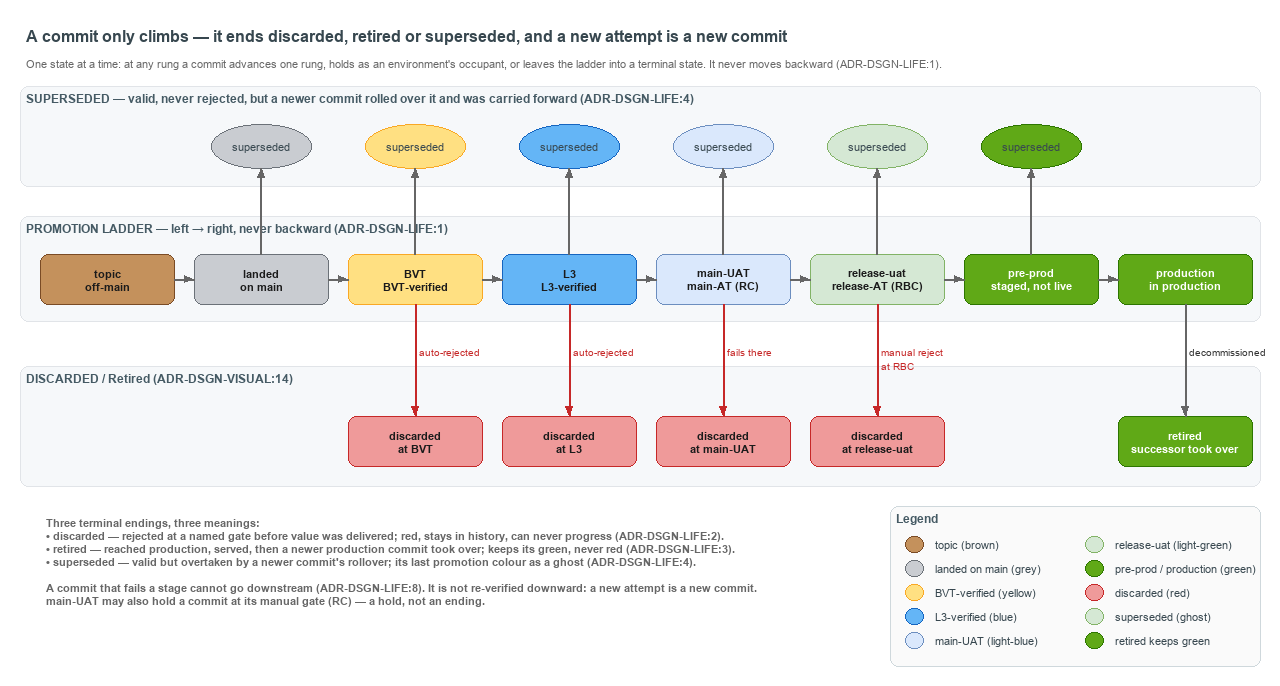

The diagram above was exported from draw.io. Its source (the exported page's mxGraphModel, read from the mxfile embedded in the PNG):
<mxGraphModel dx="1024" dy="768" grid="0" gridSize="10" guides="1" tooltips="1" connect="1" arrows="1" fold="1" page="1" pageScale="1" pageWidth="1300" pageHeight="680" background="#ffffff" math="0" shadow="0">
  <root>
    <mxCell id="0" />
    <mxCell id="1" parent="0" />
    <mxCell id="title" value="A commit only climbs &amp;#8212; it ends discarded, retired or superseded, and a new attempt is a new commit" style="text;html=1;align=left;verticalAlign=middle;fontSize=16;fontStyle=1;fontColor=#37474F;" vertex="1" parent="1">
      <mxGeometry x="20" y="14" width="1240" height="30" as="geometry" />
    </mxCell>
    <mxCell id="note-direction" value="One state at a time: at any rung a commit advances one rung, holds as an environment's occupant, or leaves the ladder into a terminal state. It never moves backward (ADR-DSGN-LIFE:1)." style="text;html=1;whiteSpace=wrap;align=left;verticalAlign=top;fontSize=11;fontColor=#666666;" vertex="1" parent="1">
      <mxGeometry x="20" y="46" width="1240" height="20" as="geometry" />
    </mxCell>
    <mxCell id="band-superseded" value="SUPERSEDED &amp;#8212; valid, never rejected, but a newer commit rolled over it and was carried forward (ADR-DSGN-LIFE:4)" style="rounded=1;html=1;arcSize=3;fillColor=#F6F8FA;strokeColor=#E1E4E8;verticalAlign=top;align=left;spacingLeft=8;fontStyle=1;fontSize=12;fontColor=#455A64;" vertex="1" parent="1">
      <mxGeometry x="20" y="80" width="1240" height="100" as="geometry" />
    </mxCell>
    <mxCell id="band-ladder" value="PROMOTION LADDER &amp;#8212; left &amp;#8594; right, never backward (ADR-DSGN-LIFE:1)" style="rounded=1;html=1;arcSize=3;fillColor=#F6F8FA;strokeColor=#E1E4E8;verticalAlign=top;align=left;spacingLeft=8;fontStyle=1;fontSize=12;fontColor=#455A64;" vertex="1" parent="1">
      <mxGeometry x="20" y="210" width="1240" height="105" as="geometry" />
    </mxCell>
    <mxCell id="band-discarded" value="DISCARDED / Retired (ADR-DSGN-VISUAL:14)" style="rounded=1;html=1;arcSize=3;fillColor=#F6F8FA;strokeColor=#E1E4E8;verticalAlign=top;align=left;spacingLeft=8;fontStyle=1;fontSize=12;fontColor=#455A64;" vertex="1" parent="1">
      <mxGeometry x="20" y="360" width="1240" height="120" as="geometry" />
    </mxCell>
    <mxCell id="rung-topic" value="&lt;b&gt;topic&lt;/b&gt;&lt;br&gt;&lt;i&gt;off-main&lt;/i&gt;" style="rounded=1;whiteSpace=wrap;html=1;arcSize=20;fillColor=#C4915C;strokeColor=#7A4B25;fontSize=11;fontColor=#1B1B1B;strokeWidth=1.5;" vertex="1" parent="1">
      <mxGeometry x="40" y="248" width="134" height="50" as="geometry" />
    </mxCell>
    <mxCell id="rung-landed" value="&lt;b&gt;landed&lt;/b&gt;&lt;br&gt;&lt;i&gt;on main&lt;/i&gt;" style="rounded=1;whiteSpace=wrap;html=1;arcSize=20;fillColor=#C9CCD1;strokeColor=#6B7178;fontSize=11;fontColor=#1B1B1B;strokeWidth=1.5;" vertex="1" parent="1">
      <mxGeometry x="194" y="248" width="134" height="50" as="geometry" />
    </mxCell>
    <mxCell id="rung-bvt" value="&lt;b&gt;BVT&lt;/b&gt;&lt;br&gt;&lt;i&gt;BVT-verified&lt;/i&gt;" style="rounded=1;whiteSpace=wrap;html=1;arcSize=20;fillColor=#FFE082;strokeColor=#F9A825;fontSize=11;fontColor=#1B1B1B;strokeWidth=1.5;" vertex="1" parent="1">
      <mxGeometry x="348" y="248" width="134" height="50" as="geometry" />
    </mxCell>
    <mxCell id="rung-l3" value="&lt;b&gt;L3&lt;/b&gt;&lt;br&gt;&lt;i&gt;L3-verified&lt;/i&gt;" style="rounded=1;whiteSpace=wrap;html=1;arcSize=20;fillColor=#64B5F6;strokeColor=#1565C0;fontSize=11;fontColor=#1B1B1B;strokeWidth=1.5;" vertex="1" parent="1">
      <mxGeometry x="502" y="248" width="134" height="50" as="geometry" />
    </mxCell>
    <mxCell id="rung-main-uat" value="&lt;b&gt;main-UAT&lt;/b&gt;&lt;br&gt;&lt;i&gt;main-AT (RC)&lt;/i&gt;" style="rounded=1;whiteSpace=wrap;html=1;arcSize=20;fillColor=#dae8fc;strokeColor=#6c8ebf;fontSize=11;fontColor=#1B1B1B;strokeWidth=1.5;" vertex="1" parent="1">
      <mxGeometry x="656" y="248" width="134" height="50" as="geometry" />
    </mxCell>
    <mxCell id="rung-release-uat" value="&lt;b&gt;release-uat&lt;/b&gt;&lt;br&gt;&lt;i&gt;release-AT (RBC)&lt;/i&gt;" style="rounded=1;whiteSpace=wrap;html=1;arcSize=20;fillColor=#d5e8d4;strokeColor=#82b366;fontSize=11;fontColor=#1B1B1B;strokeWidth=1.5;" vertex="1" parent="1">
      <mxGeometry x="810" y="248" width="134" height="50" as="geometry" />
    </mxCell>
    <mxCell id="rung-pre-prod" value="&lt;b&gt;pre-prod&lt;/b&gt;&lt;br&gt;&lt;i&gt;staged, not live&lt;/i&gt;" style="rounded=1;whiteSpace=wrap;html=1;arcSize=20;fillColor=#60a917;strokeColor=#2D7600;fontSize=11;fontColor=#FFFFFF;strokeWidth=1.5;" vertex="1" parent="1">
      <mxGeometry x="964" y="248" width="134" height="50" as="geometry" />
    </mxCell>
    <mxCell id="rung-production" value="&lt;b&gt;production&lt;/b&gt;&lt;br&gt;&lt;i&gt;in production&lt;/i&gt;" style="rounded=1;whiteSpace=wrap;html=1;arcSize=20;fillColor=#60a917;strokeColor=#2D7600;fontSize=11;fontColor=#FFFFFF;strokeWidth=1.5;" vertex="1" parent="1">
      <mxGeometry x="1118" y="248" width="134" height="50" as="geometry" />
    </mxCell>
    <mxCell id="edge-topic-landed" value="" style="edgeStyle=orthogonalEdgeStyle;rounded=1;html=1;fontSize=10;endArrow=block;strokeColor=#666666;labelBackgroundColor=#ffffff;" edge="1" parent="1" source="rung-topic" target="rung-landed">
      <mxGeometry relative="1" as="geometry" />
    </mxCell>
    <mxCell id="edge-landed-bvt" value="" style="edgeStyle=orthogonalEdgeStyle;rounded=1;html=1;fontSize=10;endArrow=block;strokeColor=#666666;labelBackgroundColor=#ffffff;" edge="1" parent="1" source="rung-landed" target="rung-bvt">
      <mxGeometry relative="1" as="geometry" />
    </mxCell>
    <mxCell id="edge-bvt-l3" value="" style="edgeStyle=orthogonalEdgeStyle;rounded=1;html=1;fontSize=10;endArrow=block;strokeColor=#666666;labelBackgroundColor=#ffffff;" edge="1" parent="1" source="rung-bvt" target="rung-l3">
      <mxGeometry relative="1" as="geometry" />
    </mxCell>
    <mxCell id="edge-l3-main-uat" value="" style="edgeStyle=orthogonalEdgeStyle;rounded=1;html=1;fontSize=10;endArrow=block;strokeColor=#666666;labelBackgroundColor=#ffffff;" edge="1" parent="1" source="rung-l3" target="rung-main-uat">
      <mxGeometry relative="1" as="geometry" />
    </mxCell>
    <mxCell id="edge-main-uat-release-uat" value="" style="edgeStyle=orthogonalEdgeStyle;rounded=1;html=1;fontSize=10;endArrow=block;strokeColor=#666666;labelBackgroundColor=#ffffff;" edge="1" parent="1" source="rung-main-uat" target="rung-release-uat">
      <mxGeometry relative="1" as="geometry" />
    </mxCell>
    <mxCell id="edge-release-uat-pre-prod" value="" style="edgeStyle=orthogonalEdgeStyle;rounded=1;html=1;fontSize=10;endArrow=block;strokeColor=#666666;labelBackgroundColor=#ffffff;" edge="1" parent="1" source="rung-release-uat" target="rung-pre-prod">
      <mxGeometry relative="1" as="geometry" />
    </mxCell>
    <mxCell id="edge-pre-prod-production" value="" style="edgeStyle=orthogonalEdgeStyle;rounded=1;html=1;fontSize=10;endArrow=block;strokeColor=#666666;labelBackgroundColor=#ffffff;" edge="1" parent="1" source="rung-pre-prod" target="rung-production">
      <mxGeometry relative="1" as="geometry" />
    </mxCell>
    <mxCell id="ghost-landed" value="superseded" style="ellipse;whiteSpace=wrap;html=1;fillColor=#C9CCD1;strokeColor=#6B7178;strokeWidth=1.2;dashed=1;opacity=60;fontSize=11;fontColor=#37474F;" vertex="1" parent="1">
      <mxGeometry x="211" y="118" width="100" height="44" as="geometry" />
    </mxCell>
    <mxCell id="edge-landed-superseded" value="" style="edgeStyle=orthogonalEdgeStyle;rounded=1;html=1;fontSize=10;endArrow=block;strokeColor=#666666;labelBackgroundColor=#ffffff;dashed=1;" edge="1" parent="1" source="rung-landed" target="ghost-landed">
      <mxGeometry relative="1" as="geometry" />
    </mxCell>
    <mxCell id="ghost-bvt" value="superseded" style="ellipse;whiteSpace=wrap;html=1;fillColor=#FFE082;strokeColor=#F9A825;strokeWidth=1.2;dashed=1;opacity=60;fontSize=11;fontColor=#37474F;" vertex="1" parent="1">
      <mxGeometry x="365" y="118" width="100" height="44" as="geometry" />
    </mxCell>
    <mxCell id="edge-bvt-superseded" value="" style="edgeStyle=orthogonalEdgeStyle;rounded=1;html=1;fontSize=10;endArrow=block;strokeColor=#666666;labelBackgroundColor=#ffffff;dashed=1;" edge="1" parent="1" source="rung-bvt" target="ghost-bvt">
      <mxGeometry relative="1" as="geometry" />
    </mxCell>
    <mxCell id="ghost-l3" value="superseded" style="ellipse;whiteSpace=wrap;html=1;fillColor=#64B5F6;strokeColor=#1565C0;strokeWidth=1.2;dashed=1;opacity=60;fontSize=11;fontColor=#37474F;" vertex="1" parent="1">
      <mxGeometry x="519" y="118" width="100" height="44" as="geometry" />
    </mxCell>
    <mxCell id="edge-l3-superseded" value="" style="edgeStyle=orthogonalEdgeStyle;rounded=1;html=1;fontSize=10;endArrow=block;strokeColor=#666666;labelBackgroundColor=#ffffff;dashed=1;" edge="1" parent="1" source="rung-l3" target="ghost-l3">
      <mxGeometry relative="1" as="geometry" />
    </mxCell>
    <mxCell id="ghost-main-uat" value="superseded" style="ellipse;whiteSpace=wrap;html=1;fillColor=#dae8fc;strokeColor=#6c8ebf;strokeWidth=1.2;dashed=1;opacity=60;fontSize=11;fontColor=#37474F;" vertex="1" parent="1">
      <mxGeometry x="673" y="118" width="100" height="44" as="geometry" />
    </mxCell>
    <mxCell id="edge-main-uat-superseded" value="" style="edgeStyle=orthogonalEdgeStyle;rounded=1;html=1;fontSize=10;endArrow=block;strokeColor=#666666;labelBackgroundColor=#ffffff;dashed=1;" edge="1" parent="1" source="rung-main-uat" target="ghost-main-uat">
      <mxGeometry relative="1" as="geometry" />
    </mxCell>
    <mxCell id="ghost-release-uat" value="superseded" style="ellipse;whiteSpace=wrap;html=1;fillColor=#d5e8d4;strokeColor=#82b366;strokeWidth=1.2;dashed=1;opacity=60;fontSize=11;fontColor=#37474F;" vertex="1" parent="1">
      <mxGeometry x="827" y="118" width="100" height="44" as="geometry" />
    </mxCell>
    <mxCell id="edge-release-uat-superseded" value="" style="edgeStyle=orthogonalEdgeStyle;rounded=1;html=1;fontSize=10;endArrow=block;strokeColor=#666666;labelBackgroundColor=#ffffff;dashed=1;" edge="1" parent="1" source="rung-release-uat" target="ghost-release-uat">
      <mxGeometry relative="1" as="geometry" />
    </mxCell>
    <mxCell id="ghost-pre-prod" value="superseded" style="ellipse;whiteSpace=wrap;html=1;fillColor=#60a917;strokeColor=#2D7600;strokeWidth=1.2;dashed=1;opacity=60;fontSize=11;fontColor=#37474F;" vertex="1" parent="1">
      <mxGeometry x="981" y="118" width="100" height="44" as="geometry" />
    </mxCell>
    <mxCell id="edge-pre-prod-superseded" value="" style="edgeStyle=orthogonalEdgeStyle;rounded=1;html=1;fontSize=10;endArrow=block;strokeColor=#666666;labelBackgroundColor=#ffffff;dashed=1;" edge="1" parent="1" source="rung-pre-prod" target="ghost-pre-prod">
      <mxGeometry relative="1" as="geometry" />
    </mxCell>
    <mxCell id="discard-bvt" value="&lt;b&gt;discarded&lt;/b&gt;&lt;br&gt;at BVT" style="rounded=1;whiteSpace=wrap;html=1;arcSize=20;fillColor=#EF9A9A;strokeColor=#C62828;fontSize=11;fontColor=#1B1B1B;strokeWidth=1.5;" vertex="1" parent="1">
      <mxGeometry x="348" y="410" width="134" height="50" as="geometry" />
    </mxCell>
    <mxCell id="edge-bvt-discard" value="auto-rejected" style="edgeStyle=orthogonalEdgeStyle;rounded=1;html=1;fontSize=10;endArrow=block;strokeColor=#666666;labelBackgroundColor=#ffffff;strokeColor=#C62828;fontColor=#C62828;" edge="1" parent="1" source="rung-bvt" target="discard-bvt">
      <mxGeometry relative="1" as="geometry" />
    </mxCell>
    <mxCell id="discard-l3" value="&lt;b&gt;discarded&lt;/b&gt;&lt;br&gt;at L3" style="rounded=1;whiteSpace=wrap;html=1;arcSize=20;fillColor=#EF9A9A;strokeColor=#C62828;fontSize=11;fontColor=#1B1B1B;strokeWidth=1.5;" vertex="1" parent="1">
      <mxGeometry x="502" y="410" width="134" height="50" as="geometry" />
    </mxCell>
    <mxCell id="edge-l3-discard" value="auto-rejected" style="edgeStyle=orthogonalEdgeStyle;rounded=1;html=1;fontSize=10;endArrow=block;strokeColor=#666666;labelBackgroundColor=#ffffff;strokeColor=#C62828;fontColor=#C62828;" edge="1" parent="1" source="rung-l3" target="discard-l3">
      <mxGeometry relative="1" as="geometry" />
    </mxCell>
    <mxCell id="discard-main-uat" value="&lt;b&gt;discarded&lt;/b&gt;&lt;br&gt;at main-UAT" style="rounded=1;whiteSpace=wrap;html=1;arcSize=20;fillColor=#EF9A9A;strokeColor=#C62828;fontSize=11;fontColor=#1B1B1B;strokeWidth=1.5;" vertex="1" parent="1">
      <mxGeometry x="656" y="410" width="134" height="50" as="geometry" />
    </mxCell>
    <mxCell id="edge-main-uat-discard" value="fails there" style="edgeStyle=orthogonalEdgeStyle;rounded=1;html=1;fontSize=10;endArrow=block;strokeColor=#666666;labelBackgroundColor=#ffffff;strokeColor=#C62828;fontColor=#C62828;" edge="1" parent="1" source="rung-main-uat" target="discard-main-uat">
      <mxGeometry relative="1" as="geometry" />
    </mxCell>
    <mxCell id="discard-release-uat" value="&lt;b&gt;discarded&lt;/b&gt;&lt;br&gt;at release-uat" style="rounded=1;whiteSpace=wrap;html=1;arcSize=20;fillColor=#EF9A9A;strokeColor=#C62828;fontSize=11;fontColor=#1B1B1B;strokeWidth=1.5;" vertex="1" parent="1">
      <mxGeometry x="810" y="410" width="134" height="50" as="geometry" />
    </mxCell>
    <mxCell id="edge-release-uat-discard" value="manual reject&lt;br&gt;at RBC" style="edgeStyle=orthogonalEdgeStyle;rounded=1;html=1;fontSize=10;endArrow=block;strokeColor=#666666;labelBackgroundColor=#ffffff;strokeColor=#C62828;fontColor=#C62828;" edge="1" parent="1" source="rung-release-uat" target="discard-release-uat">
      <mxGeometry relative="1" as="geometry" />
    </mxCell>
    <mxCell id="retired" value="&lt;b&gt;retired&lt;/b&gt;&lt;br&gt;successor took over" style="rounded=1;whiteSpace=wrap;html=1;arcSize=20;fillColor=#60a917;strokeColor=#2D7600;fontSize=11;fontColor=#FFFFFF;strokeWidth=1.5;" vertex="1" parent="1">
      <mxGeometry x="1118" y="410" width="134" height="50" as="geometry" />
    </mxCell>
    <mxCell id="edge-production-retired" value="decommissioned" style="edgeStyle=orthogonalEdgeStyle;rounded=1;html=1;fontSize=10;endArrow=block;strokeColor=#666666;labelBackgroundColor=#ffffff;" edge="1" parent="1" source="rung-production" target="retired">
      <mxGeometry relative="1" as="geometry" />
    </mxCell>
    <mxCell id="note-endings" value="&lt;b&gt;Three terminal endings, three meanings:&lt;/b&gt;&lt;br&gt;&amp;#8226; &lt;b&gt;discarded&lt;/b&gt; &amp;#8212; rejected at a named gate before value was delivered; red, stays in history, can never progress (ADR-DSGN-LIFE:2).&lt;br&gt;&amp;#8226; &lt;b&gt;retired&lt;/b&gt; &amp;#8212; reached production, served, then a newer production commit took over; keeps its green, never red (ADR-DSGN-LIFE:3).&lt;br&gt;&amp;#8226; &lt;b&gt;superseded&lt;/b&gt; &amp;#8212; valid but overtaken by a newer commit's rollover; its last promotion colour as a ghost (ADR-DSGN-LIFE:4).&lt;br&gt;&lt;br&gt;A commit that fails a stage cannot go downstream (ADR-DSGN-LIFE:8). It is not re-verified downward: a new attempt is a new commit.&lt;br&gt;main-UAT may also hold a commit at its manual gate (RC) &amp;#8212; a hold, not an ending." style="text;html=1;whiteSpace=wrap;align=left;verticalAlign=top;fontSize=11;fontColor=#666666;" vertex="1" parent="1">
      <mxGeometry x="40" y="505" width="820" height="140" as="geometry" />
    </mxCell>
    <mxCell id="legend" value="Legend" style="rounded=1;html=1;arcSize=6;fillColor=#FAFAFA;strokeColor=#CFD8DC;verticalAlign=top;align=left;spacingLeft=8;fontStyle=1;fontSize=12;fontColor=#455A64;" vertex="1" parent="1">
      <mxGeometry x="890" y="500" width="370" height="160" as="geometry" />
    </mxCell>
    <mxCell id="legend-swatch-0" value="" style="rounded=1;html=1;arcSize=20;fillColor=#C4915C;strokeColor=#7A4B25;strokeWidth=1.5;" vertex="1" parent="1">
      <mxGeometry x="905" y="530" width="18" height="16" as="geometry" />
    </mxCell>
    <mxCell id="legend-text-0" value="topic (brown)" style="text;html=1;align=left;verticalAlign=middle;fontSize=11;fontColor=#37474F;" vertex="1" parent="1">
      <mxGeometry x="929" y="528" width="150" height="20" as="geometry" />
    </mxCell>
    <mxCell id="legend-swatch-1" value="" style="rounded=1;html=1;arcSize=20;fillColor=#C9CCD1;strokeColor=#6B7178;strokeWidth=1.5;" vertex="1" parent="1">
      <mxGeometry x="905" y="554" width="18" height="16" as="geometry" />
    </mxCell>
    <mxCell id="legend-text-1" value="landed on main (grey)" style="text;html=1;align=left;verticalAlign=middle;fontSize=11;fontColor=#37474F;" vertex="1" parent="1">
      <mxGeometry x="929" y="552" width="150" height="20" as="geometry" />
    </mxCell>
    <mxCell id="legend-swatch-2" value="" style="rounded=1;html=1;arcSize=20;fillColor=#FFE082;strokeColor=#F9A825;strokeWidth=1.5;" vertex="1" parent="1">
      <mxGeometry x="905" y="578" width="18" height="16" as="geometry" />
    </mxCell>
    <mxCell id="legend-text-2" value="BVT-verified (yellow)" style="text;html=1;align=left;verticalAlign=middle;fontSize=11;fontColor=#37474F;" vertex="1" parent="1">
      <mxGeometry x="929" y="576" width="150" height="20" as="geometry" />
    </mxCell>
    <mxCell id="legend-swatch-3" value="" style="rounded=1;html=1;arcSize=20;fillColor=#64B5F6;strokeColor=#1565C0;strokeWidth=1.5;" vertex="1" parent="1">
      <mxGeometry x="905" y="602" width="18" height="16" as="geometry" />
    </mxCell>
    <mxCell id="legend-text-3" value="L3-verified (blue)" style="text;html=1;align=left;verticalAlign=middle;fontSize=11;fontColor=#37474F;" vertex="1" parent="1">
      <mxGeometry x="929" y="600" width="150" height="20" as="geometry" />
    </mxCell>
    <mxCell id="legend-swatch-4" value="" style="rounded=1;html=1;arcSize=20;fillColor=#dae8fc;strokeColor=#6c8ebf;strokeWidth=1.5;" vertex="1" parent="1">
      <mxGeometry x="905" y="626" width="18" height="16" as="geometry" />
    </mxCell>
    <mxCell id="legend-text-4" value="main-UAT (light-blue)" style="text;html=1;align=left;verticalAlign=middle;fontSize=11;fontColor=#37474F;" vertex="1" parent="1">
      <mxGeometry x="929" y="624" width="150" height="20" as="geometry" />
    </mxCell>
    <mxCell id="legend-swatch-5" value="" style="rounded=1;html=1;arcSize=20;fillColor=#d5e8d4;strokeColor=#82b366;strokeWidth=1.5;" vertex="1" parent="1">
      <mxGeometry x="1085" y="530" width="18" height="16" as="geometry" />
    </mxCell>
    <mxCell id="legend-text-5" value="release-uat (light-green)" style="text;html=1;align=left;verticalAlign=middle;fontSize=11;fontColor=#37474F;" vertex="1" parent="1">
      <mxGeometry x="1109" y="528" width="150" height="20" as="geometry" />
    </mxCell>
    <mxCell id="legend-swatch-6" value="" style="rounded=1;html=1;arcSize=20;fillColor=#60a917;strokeColor=#2D7600;strokeWidth=1.5;" vertex="1" parent="1">
      <mxGeometry x="1085" y="554" width="18" height="16" as="geometry" />
    </mxCell>
    <mxCell id="legend-text-6" value="pre-prod / production (green)" style="text;html=1;align=left;verticalAlign=middle;fontSize=11;fontColor=#37474F;" vertex="1" parent="1">
      <mxGeometry x="1109" y="552" width="150" height="20" as="geometry" />
    </mxCell>
    <mxCell id="legend-swatch-7" value="" style="rounded=1;html=1;arcSize=20;fillColor=#EF9A9A;strokeColor=#C62828;strokeWidth=1.5;" vertex="1" parent="1">
      <mxGeometry x="1085" y="578" width="18" height="16" as="geometry" />
    </mxCell>
    <mxCell id="legend-text-7" value="discarded (red)" style="text;html=1;align=left;verticalAlign=middle;fontSize=11;fontColor=#37474F;" vertex="1" parent="1">
      <mxGeometry x="1109" y="576" width="150" height="20" as="geometry" />
    </mxCell>
    <mxCell id="legend-swatch-8" value="" style="rounded=1;html=1;arcSize=20;fillColor=#d5e8d4;strokeColor=#82b366;strokeWidth=1.2;dashed=1;opacity=60;" vertex="1" parent="1">
      <mxGeometry x="1085" y="602" width="18" height="16" as="geometry" />
    </mxCell>
    <mxCell id="legend-text-8" value="superseded (ghost)" style="text;html=1;align=left;verticalAlign=middle;fontSize=11;fontColor=#37474F;" vertex="1" parent="1">
      <mxGeometry x="1109" y="600" width="150" height="20" as="geometry" />
    </mxCell>
    <mxCell id="legend-swatch-9" value="" style="rounded=1;html=1;arcSize=20;fillColor=#60a917;strokeColor=#2D7600;strokeWidth=1.5;" vertex="1" parent="1">
      <mxGeometry x="1085" y="626" width="18" height="16" as="geometry" />
    </mxCell>
    <mxCell id="legend-text-9" value="retired keeps green" style="text;html=1;align=left;verticalAlign=middle;fontSize=11;fontColor=#37474F;" vertex="1" parent="1">
      <mxGeometry x="1109" y="624" width="150" height="20" as="geometry" />
    </mxCell>
  </root>
</mxGraphModel>